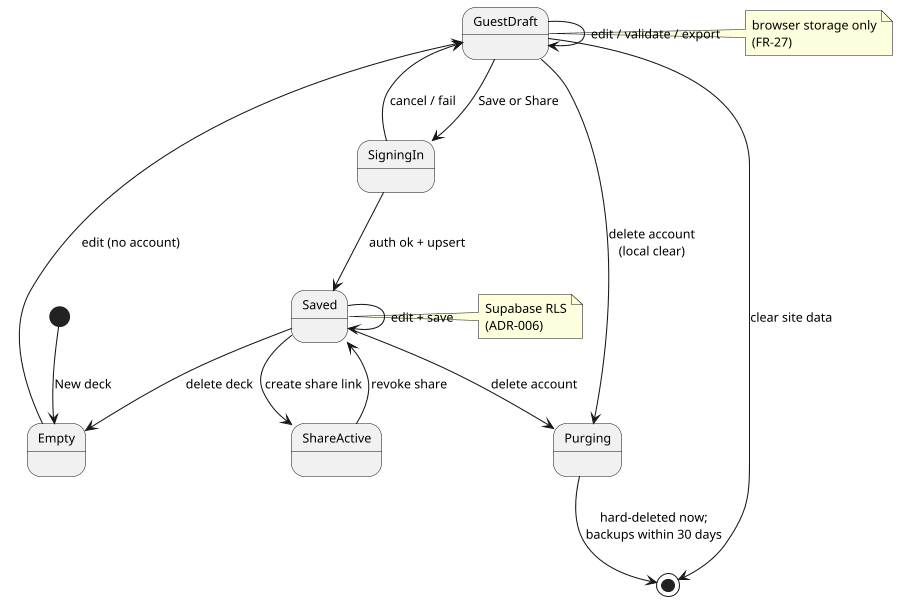

The diagram above was rendered by PlantUML. Its source (embedded in the PNG):
@startuml otcp_state_deck
skinparam shadowing false
skinparam defaultFontName Arial
skinparam defaultFontSize 12
skinparam dpi 100
[*] --> Empty : New deck
Empty --> GuestDraft : edit (no account)
GuestDraft --> GuestDraft : edit / validate / export
GuestDraft --> SigningIn : Save or Share
SigningIn --> Saved : auth ok + upsert
SigningIn --> GuestDraft : cancel / fail
Saved --> Saved : edit + save
Saved --> ShareActive : create share link
ShareActive --> Saved : revoke share
Saved --> Empty : delete deck
Saved --> Purging : delete account
GuestDraft --> Purging : delete account\n(local clear)
Purging --> [*] : hard-deleted now;\nbackups within 30 days
GuestDraft --> [*] : clear site data
note right of GuestDraft : browser storage only\n(FR-27)
note right of Saved : Supabase RLS\n(ADR-006)
@enduml